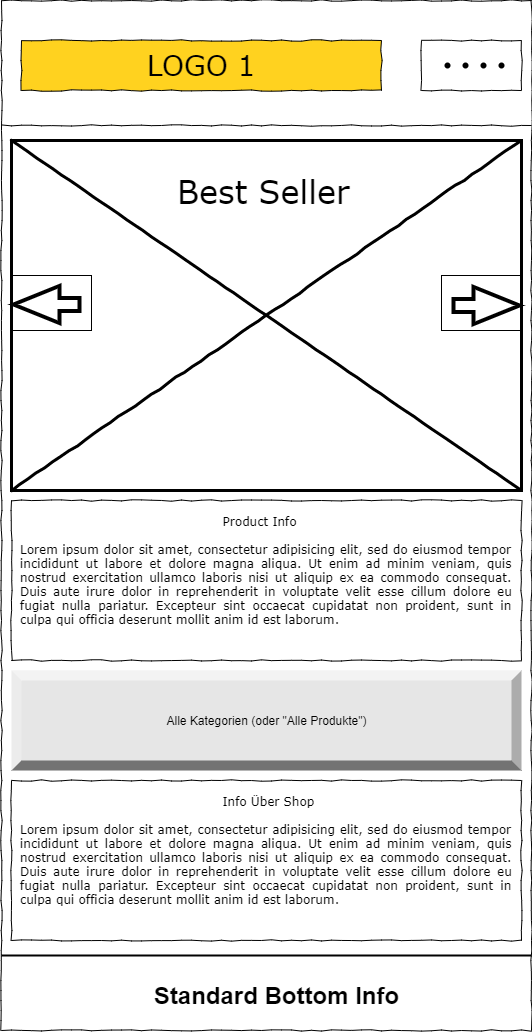

The diagram above was exported from draw.io. Its source (the exported page's mxGraphModel, read from the mxfile embedded in the PNG):
<mxGraphModel dx="1673" dy="940" grid="1" gridSize="10" guides="1" tooltips="1" connect="1" arrows="1" fold="1" page="1" pageScale="1" pageWidth="1100" pageHeight="850" background="none" math="0" shadow="0">
  <root>
    <mxCell id="0" />
    <mxCell id="1" parent="0" />
    <mxCell id="677b7b8949515195-1" value="" style="whiteSpace=wrap;html=1;rounded=0;shadow=0;labelBackgroundColor=none;strokeColor=#000000;strokeWidth=1;fillColor=none;fontFamily=Verdana;fontSize=12;fontColor=#000000;align=center;comic=1;" parent="1" vertex="1">
      <mxGeometry x="20" y="20" width="530" height="1030" as="geometry" />
    </mxCell>
    <mxCell id="677b7b8949515195-9" value="" style="line;strokeWidth=1;html=1;rounded=0;shadow=0;labelBackgroundColor=none;fillColor=none;fontFamily=Verdana;fontSize=14;fontColor=#000000;align=center;comic=1;" parent="1" vertex="1">
      <mxGeometry x="20" y="140" width="530" height="10" as="geometry" />
    </mxCell>
    <mxCell id="uB4BdDZs1VvQrLx-a-ME-1" value="&lt;div style=&quot;text-align: justify&quot;&gt;&lt;span&gt;&lt;span style=&quot;white-space: pre;&quot;&gt;&#09;&lt;/span&gt;&lt;span style=&quot;white-space: pre;&quot;&gt;&#09;&lt;/span&gt;&lt;span style=&quot;white-space: pre;&quot;&gt;&#09;&lt;/span&gt;&lt;span style=&quot;white-space: pre;&quot;&gt;&#09;&lt;/span&gt;&lt;span style=&quot;white-space: pre;&quot;&gt;&#09;&lt;/span&gt;&lt;span style=&quot;white-space: pre;&quot;&gt;&#09;&lt;/span&gt;Product Info&lt;br&gt;&lt;/span&gt;&lt;/div&gt;&lt;div style=&quot;text-align: justify&quot;&gt;&lt;span&gt;&lt;br&gt;&lt;/span&gt;&lt;/div&gt;&lt;div style=&quot;text-align: justify&quot;&gt;&lt;span&gt;Lorem ipsum dolor sit amet, consectetur adipisicing elit, sed do eiusmod tempor incididunt ut labore et dolore magna aliqua. Ut enim ad minim veniam, quis nostrud exercitation ullamco laboris nisi ut aliquip ex ea commodo consequat. Duis aute irure dolor in reprehenderit in voluptate velit esse cillum dolore eu fugiat nulla pariatur. Excepteur sint occaecat cupidatat non proident, sunt in culpa qui officia deserunt mollit anim id est laborum.&lt;/span&gt;&lt;/div&gt;&lt;div style=&quot;text-align: justify&quot;&gt;&lt;br&gt;&lt;/div&gt;" style="whiteSpace=wrap;html=1;rounded=0;shadow=0;labelBackgroundColor=none;strokeWidth=1;fillColor=none;fontFamily=Verdana;fontSize=12;align=center;verticalAlign=top;spacing=10;comic=1;" vertex="1" parent="1">
      <mxGeometry x="30" y="520" width="510" height="160" as="geometry" />
    </mxCell>
    <mxCell id="uB4BdDZs1VvQrLx-a-ME-2" value="" style="verticalLabelPosition=bottom;shadow=0;dashed=0;align=center;html=1;verticalAlign=top;strokeWidth=3;shape=mxgraph.mockup.graphics.simpleIcon;strokeColor=#000000;rounded=0;labelBackgroundColor=none;fontFamily=Verdana;fontSize=14;fontColor=#000000;comic=1;" vertex="1" parent="1">
      <mxGeometry x="30" y="160" width="510" height="350" as="geometry" />
    </mxCell>
    <mxCell id="uB4BdDZs1VvQrLx-a-ME-3" value="" style="shape=flexArrow;endArrow=classic;html=1;rounded=0;startSize=14;endSize=14;sourcePerimeterSpacing=8;targetPerimeterSpacing=8;curved=1;shadow=0;strokeWidth=4;" edge="1" parent="1">
      <mxGeometry width="50" height="50" relative="1" as="geometry">
        <mxPoint x="100" y="324" as="sourcePoint" />
        <mxPoint x="30" y="324" as="targetPoint" />
      </mxGeometry>
    </mxCell>
    <mxCell id="uB4BdDZs1VvQrLx-a-ME-4" value="" style="shape=flexArrow;endArrow=classic;html=1;rounded=0;startSize=14;endSize=14;sourcePerimeterSpacing=8;targetPerimeterSpacing=8;curved=1;shadow=0;strokeWidth=4;" edge="1" parent="1">
      <mxGeometry width="50" height="50" relative="1" as="geometry">
        <mxPoint x="470" y="325" as="sourcePoint" />
        <mxPoint x="540" y="325" as="targetPoint" />
      </mxGeometry>
    </mxCell>
    <mxCell id="uB4BdDZs1VvQrLx-a-ME-5" value="" style="rounded=0;whiteSpace=wrap;html=1;hachureGap=4;strokeColor=#000000;strokeWidth=1;fillColor=none;" vertex="1" parent="1">
      <mxGeometry x="30" y="295" width="80" height="55" as="geometry" />
    </mxCell>
    <mxCell id="uB4BdDZs1VvQrLx-a-ME-6" value="" style="rounded=0;whiteSpace=wrap;html=1;hachureGap=4;strokeColor=#000000;strokeWidth=1;fillColor=none;" vertex="1" parent="1">
      <mxGeometry x="460" y="295" width="80" height="55" as="geometry" />
    </mxCell>
    <mxCell id="uB4BdDZs1VvQrLx-a-ME-7" value="Best Seller" style="text;html=1;points=[];align=left;verticalAlign=top;spacingTop=-4;fontSize=32;fontFamily=Verdana" vertex="1" parent="1">
      <mxGeometry x="193.75" y="190" width="182.5" height="50" as="geometry" />
    </mxCell>
    <mxCell id="uB4BdDZs1VvQrLx-a-ME-8" value="LOGO 1" style="whiteSpace=wrap;html=1;rounded=0;shadow=0;labelBackgroundColor=none;strokeWidth=1;fontFamily=Verdana;fontSize=28;align=center;comic=1;fillColor=#ffd21f;" vertex="1" parent="1">
      <mxGeometry x="40" y="60" width="360" height="50" as="geometry" />
    </mxCell>
    <mxCell id="uB4BdDZs1VvQrLx-a-ME-9" value="" style="whiteSpace=wrap;html=1;rounded=0;shadow=0;labelBackgroundColor=none;strokeWidth=1;fillColor=none;fontFamily=Verdana;fontSize=12;align=center;comic=1;" vertex="1" parent="1">
      <mxGeometry x="440" y="60" width="100" height="50" as="geometry" />
    </mxCell>
    <mxCell id="uB4BdDZs1VvQrLx-a-ME-10" value="" style="verticalLabelPosition=bottom;shadow=0;dashed=0;align=center;html=1;verticalAlign=top;strokeWidth=1;shape=mxgraph.mockup.navigation.pageControl;fillColor=#000000;strokeColor=#000000;" vertex="1" parent="1">
      <mxGeometry x="463" y="75" width="60" height="20" as="geometry" />
    </mxCell>
    <mxCell id="uB4BdDZs1VvQrLx-a-ME-11" value="" style="line;strokeWidth=2;html=1;fillColor=#FF8000;" vertex="1" parent="1">
      <mxGeometry x="20" y="970" width="530" height="10" as="geometry" />
    </mxCell>
    <mxCell id="uB4BdDZs1VvQrLx-a-ME-12" value="Standard Bottom Info" style="text;strokeColor=none;fillColor=none;html=1;fontSize=24;fontStyle=1;verticalAlign=middle;align=center;" vertex="1" parent="1">
      <mxGeometry x="155" y="980" width="280" height="70" as="geometry" />
    </mxCell>
    <mxCell id="uB4BdDZs1VvQrLx-a-ME-13" value="&lt;div style=&quot;text-align: justify&quot;&gt;&lt;span&gt;&lt;span style=&quot;white-space: pre;&quot;&gt;&#09;&lt;/span&gt;&lt;span style=&quot;white-space: pre;&quot;&gt;&#09;&lt;/span&gt;&lt;span style=&quot;white-space: pre;&quot;&gt;&#09;&lt;/span&gt;&lt;span style=&quot;white-space: pre;&quot;&gt;&#09;&lt;/span&gt;&lt;span style=&quot;white-space: pre;&quot;&gt;&#09;&lt;/span&gt;&lt;span style=&quot;white-space: pre;&quot;&gt;&#09;&lt;/span&gt;Info Über Shop&lt;br&gt;&lt;/span&gt;&lt;/div&gt;&lt;div style=&quot;text-align: justify&quot;&gt;&lt;span&gt;&lt;br&gt;&lt;/span&gt;&lt;/div&gt;&lt;div style=&quot;text-align: justify&quot;&gt;&lt;span&gt;Lorem ipsum dolor sit amet, consectetur adipisicing elit, sed do eiusmod tempor incididunt ut labore et dolore magna aliqua. Ut enim ad minim veniam, quis nostrud exercitation ullamco laboris nisi ut aliquip ex ea commodo consequat. Duis aute irure dolor in reprehenderit in voluptate velit esse cillum dolore eu fugiat nulla pariatur. Excepteur sint occaecat cupidatat non proident, sunt in culpa qui officia deserunt mollit anim id est laborum.&lt;/span&gt;&lt;/div&gt;&lt;div style=&quot;text-align: justify&quot;&gt;&lt;br&gt;&lt;/div&gt;" style="whiteSpace=wrap;html=1;rounded=0;shadow=0;labelBackgroundColor=none;strokeWidth=1;fillColor=none;fontFamily=Verdana;fontSize=12;align=center;verticalAlign=top;spacing=10;comic=1;" vertex="1" parent="1">
      <mxGeometry x="30" y="800" width="510" height="160" as="geometry" />
    </mxCell>
    <mxCell id="uB4BdDZs1VvQrLx-a-ME-15" value="Alle Kategorien (oder &quot;Alle Produkte&quot;)" style="labelPosition=center;verticalLabelPosition=middle;align=center;html=1;shape=mxgraph.basic.shaded_button;dx=10;fillColor=#E6E6E6;strokeColor=none;hachureGap=4;" vertex="1" parent="1">
      <mxGeometry x="30" y="690" width="510" height="100" as="geometry" />
    </mxCell>
  </root>
</mxGraphModel>